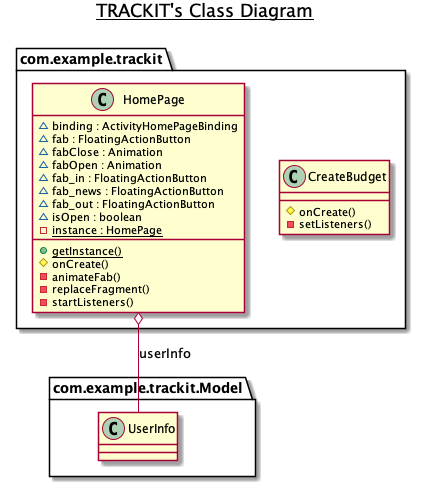

The diagram above was rendered by PlantUML. Its source (embedded in the PNG):
@startuml

title __TRACKIT's Class Diagram__\n

  namespace com.example.trackit {
    class com.example.trackit.CreateBudget {
        # onCreate()
        - setListeners()
    }
  }
  

  namespace com.example.trackit {
    class com.example.trackit.HomePage {
        ~ binding : ActivityHomePageBinding
        ~ fab : FloatingActionButton
        ~ fabClose : Animation
        ~ fabOpen : Animation
        ~ fab_in : FloatingActionButton
        ~ fab_news : FloatingActionButton
        ~ fab_out : FloatingActionButton
        ~ isOpen : boolean
        {static} - instance : HomePage
        {static} + getInstance()
        # onCreate()
        - animateFab()
        - replaceFragment()
        - startListeners()
    }
  }
  

  com.example.trackit.HomePage o-- com.example.trackit.Model.UserInfo : userInfo


right footer

endfooter

@enduml